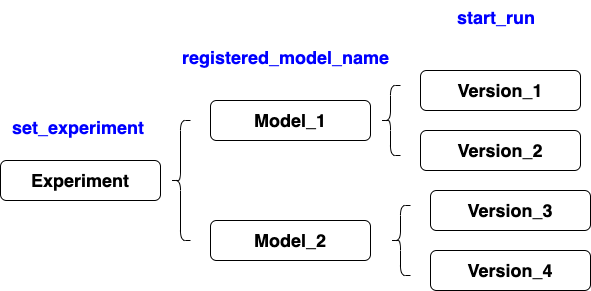

The diagram above was exported from draw.io. Its source (the exported page's mxGraphModel, read from the mxfile embedded in the PNG):
<mxGraphModel dx="954" dy="511" grid="1" gridSize="10" guides="1" tooltips="1" connect="1" arrows="1" fold="1" page="1" pageScale="1" pageWidth="850" pageHeight="1100" math="0" shadow="0">
  <root>
    <mxCell id="0" />
    <mxCell id="1" parent="0" />
    <mxCell id="Vch1f8I1w5PSN7InaLQ1-1" value="&lt;font style=&quot;font-size: 18px;&quot;&gt;&lt;b&gt;Experiment&lt;/b&gt;&lt;/font&gt;" style="rounded=1;whiteSpace=wrap;html=1;" vertex="1" parent="1">
      <mxGeometry x="200" y="200" width="160" height="40" as="geometry" />
    </mxCell>
    <mxCell id="Vch1f8I1w5PSN7InaLQ1-2" value="" style="shape=curlyBracket;whiteSpace=wrap;html=1;rounded=1;flipH=1;labelPosition=right;verticalLabelPosition=middle;align=left;verticalAlign=middle;rotation=-180;" vertex="1" parent="1">
      <mxGeometry x="370" y="160" width="20" height="120" as="geometry" />
    </mxCell>
    <mxCell id="Vch1f8I1w5PSN7InaLQ1-3" value="&lt;span style=&quot;font-size: 18px;&quot;&gt;&lt;b&gt;Model_1&lt;/b&gt;&lt;/span&gt;" style="rounded=1;whiteSpace=wrap;html=1;" vertex="1" parent="1">
      <mxGeometry x="410" y="140" width="160" height="40" as="geometry" />
    </mxCell>
    <mxCell id="Vch1f8I1w5PSN7InaLQ1-4" value="&lt;span style=&quot;font-size: 18px;&quot;&gt;&lt;b&gt;Model_2&lt;/b&gt;&lt;/span&gt;" style="rounded=1;whiteSpace=wrap;html=1;" vertex="1" parent="1">
      <mxGeometry x="410" y="260" width="160" height="40" as="geometry" />
    </mxCell>
    <mxCell id="Vch1f8I1w5PSN7InaLQ1-5" value="" style="shape=curlyBracket;whiteSpace=wrap;html=1;rounded=1;labelPosition=left;verticalLabelPosition=middle;align=right;verticalAlign=middle;" vertex="1" parent="1">
      <mxGeometry x="580" y="125" width="20" height="70" as="geometry" />
    </mxCell>
    <mxCell id="Vch1f8I1w5PSN7InaLQ1-7" value="&lt;span style=&quot;font-size: 18px;&quot;&gt;&lt;b&gt;Version_1&lt;/b&gt;&lt;/span&gt;" style="rounded=1;whiteSpace=wrap;html=1;" vertex="1" parent="1">
      <mxGeometry x="620" y="110" width="160" height="40" as="geometry" />
    </mxCell>
    <mxCell id="Vch1f8I1w5PSN7InaLQ1-8" value="&lt;span style=&quot;font-size: 18px;&quot;&gt;&lt;b&gt;Version_2&lt;/b&gt;&lt;/span&gt;" style="rounded=1;whiteSpace=wrap;html=1;" vertex="1" parent="1">
      <mxGeometry x="620" y="170" width="160" height="40" as="geometry" />
    </mxCell>
    <mxCell id="Vch1f8I1w5PSN7InaLQ1-9" value="" style="shape=curlyBracket;whiteSpace=wrap;html=1;rounded=1;labelPosition=left;verticalLabelPosition=middle;align=right;verticalAlign=middle;" vertex="1" parent="1">
      <mxGeometry x="590" y="245" width="20" height="70" as="geometry" />
    </mxCell>
    <mxCell id="Vch1f8I1w5PSN7InaLQ1-10" value="&lt;span style=&quot;font-size: 18px;&quot;&gt;&lt;b&gt;Version_3&lt;/b&gt;&lt;/span&gt;" style="rounded=1;whiteSpace=wrap;html=1;" vertex="1" parent="1">
      <mxGeometry x="630" y="230" width="160" height="40" as="geometry" />
    </mxCell>
    <mxCell id="Vch1f8I1w5PSN7InaLQ1-11" value="&lt;span style=&quot;font-size: 18px;&quot;&gt;&lt;b&gt;Version_4&lt;/b&gt;&lt;/span&gt;" style="rounded=1;whiteSpace=wrap;html=1;" vertex="1" parent="1">
      <mxGeometry x="630" y="290" width="160" height="40" as="geometry" />
    </mxCell>
    <mxCell id="Vch1f8I1w5PSN7InaLQ1-12" value="set_experiment" style="text;whiteSpace=wrap;fontSize=18;fontStyle=1;fontColor=#0000FF;" vertex="1" parent="1">
      <mxGeometry x="210" y="150" width="140" height="30" as="geometry" />
    </mxCell>
    <mxCell id="Vch1f8I1w5PSN7InaLQ1-13" value="registered_model_name" style="text;whiteSpace=wrap;fontSize=18;fontStyle=1;fontColor=#0000FF;" vertex="1" parent="1">
      <mxGeometry x="380" y="80" width="140" height="30" as="geometry" />
    </mxCell>
    <mxCell id="Vch1f8I1w5PSN7InaLQ1-14" value="start_run" style="text;whiteSpace=wrap;fontSize=18;fontStyle=1;fontColor=#0000FF;" vertex="1" parent="1">
      <mxGeometry x="655" y="40" width="90" height="30" as="geometry" />
    </mxCell>
  </root>
</mxGraphModel>